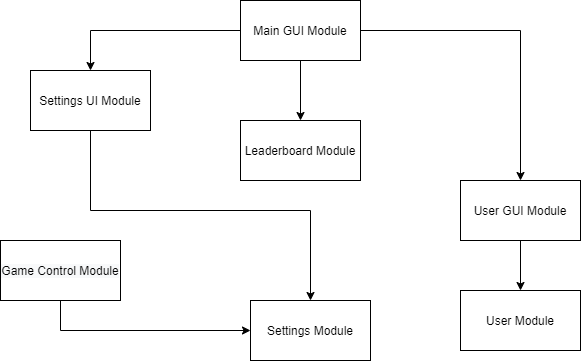

The diagram above was exported from draw.io. Its source (the exported page's mxGraphModel, read from the mxfile embedded in the PNG):
<mxGraphModel dx="870" dy="595" grid="1" gridSize="10" guides="1" tooltips="1" connect="1" arrows="1" fold="1" page="1" pageScale="1" pageWidth="850" pageHeight="1100" math="0" shadow="0">
  <root>
    <mxCell id="0" />
    <mxCell id="1" parent="0" />
    <mxCell id="zBf-myaS2hO1RBN_tD1F-21" value="" style="edgeStyle=orthogonalEdgeStyle;rounded=0;orthogonalLoop=1;jettySize=auto;html=1;entryX=0.5;entryY=0;entryDx=0;entryDy=0;" edge="1" parent="1" source="zBf-myaS2hO1RBN_tD1F-1" target="zBf-myaS2hO1RBN_tD1F-7">
      <mxGeometry relative="1" as="geometry">
        <mxPoint x="270" y="310" as="targetPoint" />
      </mxGeometry>
    </mxCell>
    <mxCell id="zBf-myaS2hO1RBN_tD1F-1" value="Main GUI Module" style="rounded=0;whiteSpace=wrap;html=1;" vertex="1" parent="1">
      <mxGeometry x="350" y="280" width="120" height="60" as="geometry" />
    </mxCell>
    <mxCell id="zBf-myaS2hO1RBN_tD1F-23" value="" style="edgeStyle=orthogonalEdgeStyle;rounded=0;orthogonalLoop=1;jettySize=auto;html=1;exitX=0.5;exitY=1;exitDx=0;exitDy=0;" edge="1" parent="1" source="zBf-myaS2hO1RBN_tD1F-2" target="zBf-myaS2hO1RBN_tD1F-9">
      <mxGeometry relative="1" as="geometry" />
    </mxCell>
    <mxCell id="zBf-myaS2hO1RBN_tD1F-2" value="User GUI Module" style="rounded=0;whiteSpace=wrap;html=1;" vertex="1" parent="1">
      <mxGeometry x="570" y="460" width="120" height="60" as="geometry" />
    </mxCell>
    <mxCell id="zBf-myaS2hO1RBN_tD1F-6" value="" style="endArrow=classic;html=1;exitX=0.5;exitY=1;exitDx=0;exitDy=0;entryX=0.5;entryY=0;entryDx=0;entryDy=0;" edge="1" parent="1" source="zBf-myaS2hO1RBN_tD1F-1" target="zBf-myaS2hO1RBN_tD1F-8">
      <mxGeometry width="50" height="50" relative="1" as="geometry">
        <mxPoint x="400" y="410" as="sourcePoint" />
        <mxPoint x="410" y="460" as="targetPoint" />
      </mxGeometry>
    </mxCell>
    <mxCell id="zBf-myaS2hO1RBN_tD1F-17" value="" style="edgeStyle=orthogonalEdgeStyle;rounded=0;orthogonalLoop=1;jettySize=auto;html=1;" edge="1" parent="1" source="zBf-myaS2hO1RBN_tD1F-7" target="zBf-myaS2hO1RBN_tD1F-16">
      <mxGeometry relative="1" as="geometry">
        <Array as="points">
          <mxPoint x="200" y="490" />
          <mxPoint x="420" y="490" />
        </Array>
      </mxGeometry>
    </mxCell>
    <mxCell id="zBf-myaS2hO1RBN_tD1F-19" value="" style="edgeStyle=orthogonalEdgeStyle;rounded=0;orthogonalLoop=1;jettySize=auto;html=1;exitX=0.5;exitY=1;exitDx=0;exitDy=0;entryX=0;entryY=0.5;entryDx=0;entryDy=0;" edge="1" parent="1" source="zBf-myaS2hO1RBN_tD1F-18" target="zBf-myaS2hO1RBN_tD1F-16">
      <mxGeometry relative="1" as="geometry">
        <mxPoint x="100" y="570" as="targetPoint" />
      </mxGeometry>
    </mxCell>
    <mxCell id="zBf-myaS2hO1RBN_tD1F-7" value="Settings UI Module" style="rounded=0;whiteSpace=wrap;html=1;" vertex="1" parent="1">
      <mxGeometry x="140" y="350" width="120" height="60" as="geometry" />
    </mxCell>
    <mxCell id="zBf-myaS2hO1RBN_tD1F-8" value="Leaderboard Module" style="rounded=0;whiteSpace=wrap;html=1;" vertex="1" parent="1">
      <mxGeometry x="350" y="400" width="120" height="60" as="geometry" />
    </mxCell>
    <mxCell id="zBf-myaS2hO1RBN_tD1F-9" value="User Module" style="rounded=0;whiteSpace=wrap;html=1;" vertex="1" parent="1">
      <mxGeometry x="570" y="570" width="120" height="60" as="geometry" />
    </mxCell>
    <mxCell id="zBf-myaS2hO1RBN_tD1F-16" value="Settings Module" style="rounded=0;whiteSpace=wrap;html=1;" vertex="1" parent="1">
      <mxGeometry x="360" y="580" width="120" height="60" as="geometry" />
    </mxCell>
    <mxCell id="zBf-myaS2hO1RBN_tD1F-18" value="&#10;&#10;&lt;span style=&quot;color: rgb(0, 0, 0); font-family: helvetica; font-size: 12px; font-style: normal; font-weight: 400; letter-spacing: normal; text-align: center; text-indent: 0px; text-transform: none; word-spacing: 0px; background-color: rgb(248, 249, 250); display: inline; float: none;&quot;&gt;Game Control Module&lt;/span&gt;&#10;&#10;" style="whiteSpace=wrap;html=1;rounded=0;" vertex="1" parent="1">
      <mxGeometry x="110" y="520" width="120" height="60" as="geometry" />
    </mxCell>
    <mxCell id="zBf-myaS2hO1RBN_tD1F-22" value="" style="edgeStyle=orthogonalEdgeStyle;rounded=0;orthogonalLoop=1;jettySize=auto;html=1;entryX=0.5;entryY=0;entryDx=0;entryDy=0;exitX=1;exitY=0.5;exitDx=0;exitDy=0;" edge="1" parent="1" source="zBf-myaS2hO1RBN_tD1F-1" target="zBf-myaS2hO1RBN_tD1F-2">
      <mxGeometry relative="1" as="geometry">
        <mxPoint x="360" y="320" as="sourcePoint" />
        <mxPoint x="210" y="360" as="targetPoint" />
      </mxGeometry>
    </mxCell>
  </root>
</mxGraphModel>